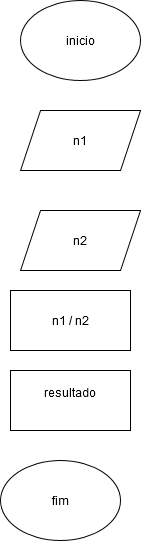

The diagram above was exported from draw.io. Its source (the exported page's mxGraphModel, read from the mxfile embedded in the PNG):
<mxGraphModel dx="1102" dy="583" grid="1" gridSize="10" guides="1" tooltips="1" connect="1" arrows="1" fold="1" page="1" pageScale="1" pageWidth="827" pageHeight="1169" math="0" shadow="0">
  <root>
    <mxCell id="0" />
    <mxCell id="1" parent="0" />
    <mxCell id="8hcGi3JN4vKJomkfAnx7-3" value="inicio" style="ellipse;whiteSpace=wrap;html=1;" vertex="1" parent="1">
      <mxGeometry x="330" y="10" width="120" height="80" as="geometry" />
    </mxCell>
    <mxCell id="8hcGi3JN4vKJomkfAnx7-4" value="n1" style="shape=parallelogram;perimeter=parallelogramPerimeter;whiteSpace=wrap;html=1;fixedSize=1;" vertex="1" parent="1">
      <mxGeometry x="330" y="120" width="120" height="60" as="geometry" />
    </mxCell>
    <mxCell id="8hcGi3JN4vKJomkfAnx7-5" value="n2" style="shape=parallelogram;perimeter=parallelogramPerimeter;whiteSpace=wrap;html=1;fixedSize=1;" vertex="1" parent="1">
      <mxGeometry x="330" y="220" width="120" height="60" as="geometry" />
    </mxCell>
    <mxCell id="8hcGi3JN4vKJomkfAnx7-6" value="n1 / n2" style="rounded=0;whiteSpace=wrap;html=1;" vertex="1" parent="1">
      <mxGeometry x="320" y="300" width="120" height="60" as="geometry" />
    </mxCell>
    <mxCell id="8hcGi3JN4vKJomkfAnx7-9" value="fim" style="ellipse;whiteSpace=wrap;html=1;" vertex="1" parent="1">
      <mxGeometry x="310" y="470" width="120" height="80" as="geometry" />
    </mxCell>
    <mxCell id="8hcGi3JN4vKJomkfAnx7-10" value="&lt;div&gt;resultado&lt;/div&gt;&lt;div&gt;&lt;br&gt;&lt;/div&gt;" style="rounded=0;whiteSpace=wrap;html=1;" vertex="1" parent="1">
      <mxGeometry x="320" y="380" width="120" height="60" as="geometry" />
    </mxCell>
  </root>
</mxGraphModel>